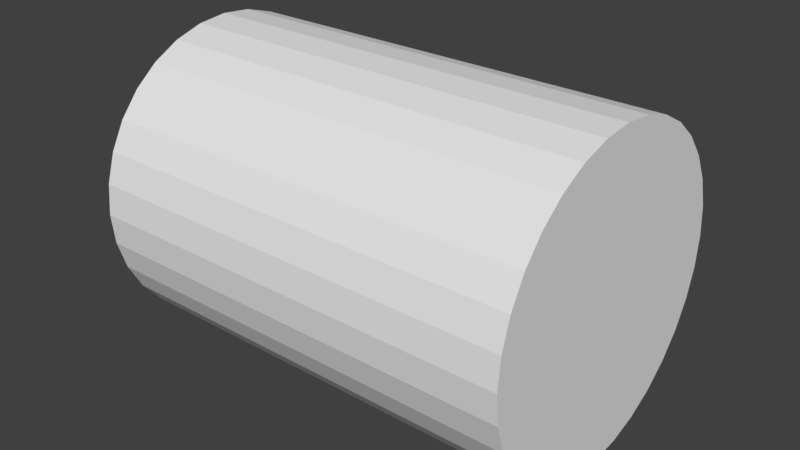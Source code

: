 # Source: hay.blend  (saved by Blender 2.79.0; exported with 4.5.12 LTS)
import bpy
from mathutils import Matrix  # noqa: F401  (used for matrix-valued properties, if any)

bpy.ops.wm.read_factory_settings(use_empty=True)
scene = bpy.context.scene
scene.name = 'Scene'

# ---- collections
col_collection_1 = bpy.data.collections.new('Collection 1'); scene.collection.children.link(col_collection_1)

# ---- materials (node trees are filled in below, after node groups)
mat_material_001 = bpy.data.materials.new('Material.001')
mat_material_001.alpha_threshold = 0.0
mat_material_001.use_transparent_shadow = False
mat_material_001.roughness = 0.5

# ---- material node trees

# ---- world
world_world = bpy.data.worlds.new('World'); scene.world = world_world
world_world.color = (0.05088, 0.05088, 0.05088)
world_world.use_sun_shadow = False
world_world.sun_shadow_jitter_overblur = 0.0
world_world.cycles.sampling_method = 'MANUAL'

# ---- meshes
me_cylinder = bpy.data.meshes.new('Cylinder')
me_cylinder.from_pydata([(0.0, 1.0, -1.0), (0.0, 1.0, 1.0), (0.1951, 0.9808, -1.0), (0.1951, 0.9808, 1.0), (0.3827, 0.9239, -1.0), (0.3827, 0.9239, 1.0), (0.5556, 0.8315, -1.0), (0.5556, 0.8315, 1.0), (0.7071, 0.7071, -1.0), (0.7071, 0.7071, 1.0), (0.8315, 0.5556, -1.0), (0.8315, 0.5556, 1.0), (0.9239, 0.3827, -1.0), (0.9239, 0.3827, 1.0), (0.9808, 0.1951, -1.0), (0.9808, 0.1951, 1.0), (1.0, 7.55e-08, -1.0), (1.0, 7.55e-08, 1.0), (0.9808, -0.1951, -1.0), (0.9808, -0.1951, 1.0), (0.9239, -0.3827, -1.0), (0.9239, -0.3827, 1.0), (0.8315, -0.5556, -1.0), (0.8315, -0.5556, 1.0), (0.7071, -0.7071, -1.0), (0.7071, -0.7071, 1.0), (0.5556, -0.8315, -1.0), (0.5556, -0.8315, 1.0), (0.3827, -0.9239, -1.0), (0.3827, -0.9239, 1.0), (0.1951, -0.9808, -1.0), (0.1951, -0.9808, 1.0), (-3.258e-07, -1.0, -1.0), (-3.258e-07, -1.0, 1.0), (-0.1951, -0.9808, -1.0), (-0.1951, -0.9808, 1.0), (-0.3827, -0.9239, -1.0), (-0.3827, -0.9239, 1.0), (-0.5556, -0.8315, -1.0), (-0.5556, -0.8315, 1.0), (-0.7071, -0.7071, -1.0), (-0.7071, -0.7071, 1.0), (-0.8315, -0.5556, -1.0), (-0.8315, -0.5556, 1.0), (-0.9239, -0.3827, -1.0), (-0.9239, -0.3827, 1.0), (-0.9808, -0.1951, -1.0), (-0.9808, -0.1951, 1.0), (-1.0, 9.656e-07, -1.0), (-1.0, 9.656e-07, 1.0), (-0.9808, 0.1951, -1.0), (-0.9808, 0.1951, 1.0), (-0.9239, 0.3827, -1.0), (-0.9239, 0.3827, 1.0), (-0.8315, 0.5556, -1.0), (-0.8315, 0.5556, 1.0), (-0.7071, 0.7071, -1.0), (-0.7071, 0.7071, 1.0), (-0.5556, 0.8315, -1.0), (-0.5556, 0.8315, 1.0), (-0.3827, 0.9239, -1.0), (-0.3827, 0.9239, 1.0), (-0.1951, 0.9808, -1.0), (-0.1951, 0.9808, 1.0)], [], [(0, 1, 3, 2), (2, 3, 5, 4), (4, 5, 7, 6), (6, 7, 9, 8), (8, 9, 11, 10), (10, 11, 13, 12), (12, 13, 15, 14), (14, 15, 17, 16), (16, 17, 19, 18), (18, 19, 21, 20), (20, 21, 23, 22), (22, 23, 25, 24), (24, 25, 27, 26), (26, 27, 29, 28), (28, 29, 31, 30), (30, 31, 33, 32), (32, 33, 35, 34), (34, 35, 37, 36), (36, 37, 39, 38), (38, 39, 41, 40), (40, 41, 43, 42), (42, 43, 45, 44), (44, 45, 47, 46), (46, 47, 49, 48), (48, 49, 51, 50), (50, 51, 53, 52), (52, 53, 55, 54), (54, 55, 57, 56), (56, 57, 59, 58), (58, 59, 61, 60), (3, 1, 63, 61, 59, 57, 55, 53, 51, 49, 47, 45, 43, 41, 39, 37, 35, 33, 31, 29, 27, 25, 23, 21, 19, 17, 15, 13, 11, 9, 7, 5), (60, 61, 63, 62), (62, 63, 1, 0), (0, 2, 4, 6, 8, 10, 12, 14, 16, 18, 20, 22, 24, 26, 28, 30, 32, 34, 36, 38, 40, 42, 44, 46, 48, 50, 52, 54, 56, 58, 60, 62)])
_uv = me_cylinder.uv_layers.new(name='UVMap')
_uv.uv.foreach_set('vector', [0.4909, 0.1052, 0.01113, 0.09608, 0.01471, 0.05125, 0.4921, 0.05512, 0.4921, 0.05512, 0.01471, 0.05125, 0.004561, 0.006803, 0.4965, 0.008774, 0.4814, 0.172, 0.4791, 0.06582, 0.05462, 0.09233, 0.03166, 0.1675, 0.01801, 0.05848, 0.496, 0.02202, 0.4956, 0.03926, 0.02913, 0.1362, 0.02913, 0.1362, 0.4956, 0.03926, 0.4962, 0.0852, 0.01679, 0.1961, 0.01679, 0.1961, 0.4962, 0.0852, 0.4904, 0.1352, 0.01791, 0.2678, 0.01791, 0.2678, 0.4904, 0.1352, 0.4935, 0.1736, 0.01295, 0.3216, 0.01295, 0.3216, 0.4935, 0.1736, 0.4907, 0.2552, 0.0112, 0.3739, 0.0112, 0.3739, 0.4907, 0.2552, 0.4951, 0.328, 0.02045, 0.4497, 0.02045, 0.4497, 0.4951, 0.328, 0.4878, 0.4059, 0.01202, 0.5121, 0.01202, 0.5121, 0.4878, 0.4059, 0.4889, 0.4705, 0.01924, 0.6015, 0.01924, 0.6015, 0.4889, 0.4705, 0.4891, 0.5636, 0.0242, 0.6574, 0.0242, 0.6574, 0.4891, 0.5636, 0.4953, 0.6451, 0.01826, 0.7156, 0.01826, 0.7156, 0.4953, 0.6451, 0.4999, 0.7136, 0.01905, 0.764, 0.01905, 0.764, 0.4999, 0.7136, 0.4927, 0.7622, 0.02328, 0.8064, 0.02328, 0.8064, 0.4927, 0.7622, 0.4923, 0.7965, 0.02543, 0.8686, 0.02543, 0.8686, 0.4923, 0.7965, 0.4945, 0.8677, 0.01717, 0.9475, 0.01717, 0.9475, 0.4945, 0.8677, 0.4936, 0.9592, 0.02005, 0.9925, 0.4953, 0.9886, 0.007792, 0.9807, 0.01545, 0.9358, 0.4909, 0.9407, 0.4909, 0.9407, 0.01545, 0.9358, 0.01629, 0.8911, 0.496, 0.885, 0.496, 0.885, 0.01629, 0.8911, 0.01438, 0.8219, 0.492, 0.8483, 0.492, 0.8483, 0.01438, 0.8219, 0.01462, 0.7691, 0.4915, 0.8087, 0.4915, 0.8087, 0.01462, 0.7691, 0.01729, 0.7033, 0.4932, 0.7584, 0.4932, 0.7584, 0.01729, 0.7033, 0.01569, 0.6275, 0.4897, 0.6983, 0.4897, 0.6983, 0.01569, 0.6275, 0.0121, 0.5589, 0.4907, 0.6256, 0.4907, 0.6256, 0.0121, 0.5589, 0.008353, 0.488, 0.4938, 0.5429, 0.4938, 0.5429, 0.008353, 0.488, 0.01064, 0.4187, 0.4891, 0.4459, 0.4891, 0.4459, 0.01064, 0.4187, 0.008147, 0.3388, 0.4898, 0.3732, 0.4898, 0.3732, 0.008147, 0.3388, 0.01205, 0.2609, 0.4929, 0.2866, 0.4929, 0.2866, 0.01205, 0.2609, 0.01174, 0.2023, 0.4914, 0.2025, 0.8196, 0.05844, 0.8726, 0.08829, 0.9161, 0.1344, 0.9492, 0.1951, 0.9725, 0.2679, 0.9867, 0.3501, 0.9929, 0.4385, 0.9917, 0.5297, 0.9834, 0.6203, 0.9682, 0.7067, 0.9459, 0.7856, 0.9164, 0.8539, 0.8798, 0.9092, 0.8368, 0.9491, 0.7889, 0.9723, 0.7386, 0.9778, 0.6889, 0.9654, 0.6427, 0.9355, 0.6021, 0.8894, 0.5682, 0.8287, 0.5415, 0.7559, 0.522, 0.6737, 0.5095, 0.5853, 0.5039, 0.4941, 0.5055, 0.4035, 0.5148, 0.3172, 0.5324, 0.2383, 0.5594, 0.1699, 0.5965, 0.1146, 0.6439, 0.07466, 0.6999, 0.05149, 0.7603, 0.04601, 0.4914, 0.2025, 0.01174, 0.2023, 0.01473, 0.1489, 0.4887, 0.151, 0.4887, 0.151, 0.01473, 0.1489, 0.01113, 0.09608, 0.4909, 0.1052, 0.6396, 0.05639, 0.6841, 0.02609, 0.7319, 0.01348, 0.7803, 0.01904, 0.8264, 0.04255, 0.8678, 0.08311, 0.903, 0.1392, 0.9314, 0.2086, 0.9528, 0.2886, 0.9675, 0.3763, 0.9754, 0.4681, 0.9766, 0.5607, 0.9706, 0.6504, 0.9569, 0.7338, 0.9346, 0.8077, 0.9027, 0.8693, 0.8608, 0.9161, 0.8099, 0.9464, 0.7528, 0.959, 0.6946, 0.9534, 0.6408, 0.9299, 0.5952, 0.8893, 0.5594, 0.8333, 0.5335, 0.7639, 0.5165, 0.6838, 0.5077, 0.5962, 0.5061, 0.5043, 0.5114, 0.4117, 0.5235, 0.322, 0.5423, 0.2386, 0.5679, 0.1647, 0.6005, 0.1032])
me_cylinder.materials.append(mat_material_001)
me_cylinder.use_remesh_preserve_volume = False
me_cylinder.use_remesh_preserve_attributes = False
me_cylinder.use_mirror_vertex_groups = False
me_cylinder.update()

# ---- objects
ob_cylinder = bpy.data.objects.new('Cylinder', me_cylinder)

# ---- transforms, parenting, visibility, modifiers, constraints
ob_cylinder.location = (0.0, 0.0, 1.0)
ob_cylinder.rotation_euler = (-0.0, 1.571, 0.0)
ob_cylinder.scale = (1.0, 1.0, 1.4)
ob_cylinder.lineart.crease_threshold = 0.0

# ---- collection membership
col_collection_1.objects.link(ob_cylinder)

# ---- scene / render settings (as saved in the file)
scene.frame_start = 1; scene.frame_end = 250; scene.frame_set(0)
scene.render.engine = 'BLENDER_EEVEE_NEXT'
scene.render.resolution_percentage = 50
scene.render.dither_intensity = 0.0
scene.cycles.use_denoising = False
scene.cycles.samples = 128
scene.cycles.sampling_pattern = 'TABULATED_SOBOL'
scene.cycles.use_adaptive_sampling = False
scene.cycles.use_light_tree = False
scene.cycles.blur_glossy = 0.0
scene.cycles.sample_clamp_indirect = 0.0
scene.view_settings.view_transform = 'Standard'
bpy.context.view_layer.update()

# ---- added for rendering (the .blend has no active camera and no usable light): camera, sun
cam_auto = bpy.data.cameras.new('AutoCamera')
cam_auto.lens = 50.0
cam_auto.sensor_width = 36.0
cam_auto.clip_end = 1000.0
ob_auto_camera = bpy.data.objects.new('AutoCamera', cam_auto)
scene.collection.objects.link(ob_auto_camera)
ob_auto_camera.location = (3.68235, -4.41882, 3.94588)
ob_auto_camera.rotation_euler = (1.09748, -7.21219e-08, 0.694738)
scene.camera = ob_auto_camera
light_auto_sun = bpy.data.lights.new('AutoSun', 'SUN')
light_auto_sun.energy = 3.0
light_auto_sun.angle = 0.0523599
ob_auto_sun = bpy.data.objects.new('AutoSun', light_auto_sun)
scene.collection.objects.link(ob_auto_sun)
ob_auto_sun.rotation_euler = (0.872665, 0.174533, 0.523599)
bpy.context.view_layer.update()
